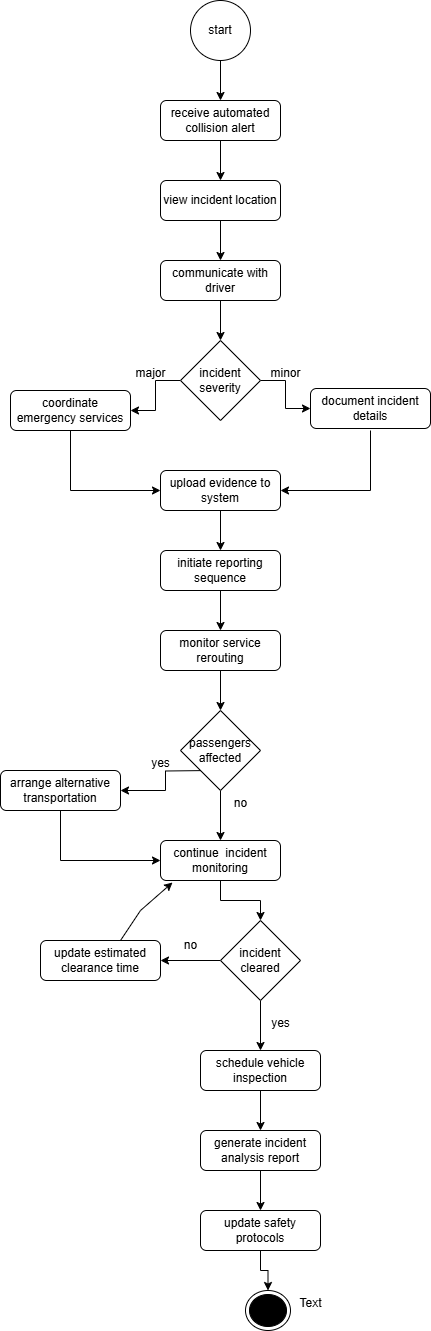

The diagram above was exported from draw.io. Its source (the exported page's mxGraphModel, read from the mxfile embedded in the PNG):
<mxGraphModel dx="872" dy="439" grid="1" gridSize="10" guides="1" tooltips="1" connect="1" arrows="1" fold="1" page="1" pageScale="1" pageWidth="827" pageHeight="1169" math="0" shadow="0">
  <root>
    <mxCell id="0" />
    <mxCell id="1" parent="0" />
    <mxCell id="IDvp5-cL8l-F-hbYB8O3-4" value="" style="edgeStyle=orthogonalEdgeStyle;rounded=0;orthogonalLoop=1;jettySize=auto;html=1;" edge="1" parent="1" source="IDvp5-cL8l-F-hbYB8O3-2" target="IDvp5-cL8l-F-hbYB8O3-3">
      <mxGeometry relative="1" as="geometry" />
    </mxCell>
    <mxCell id="IDvp5-cL8l-F-hbYB8O3-2" value="start" style="ellipse;whiteSpace=wrap;html=1;aspect=fixed;" vertex="1" parent="1">
      <mxGeometry x="380" y="30" width="60" height="60" as="geometry" />
    </mxCell>
    <mxCell id="IDvp5-cL8l-F-hbYB8O3-6" value="" style="edgeStyle=orthogonalEdgeStyle;rounded=0;orthogonalLoop=1;jettySize=auto;html=1;" edge="1" parent="1" source="IDvp5-cL8l-F-hbYB8O3-3" target="IDvp5-cL8l-F-hbYB8O3-5">
      <mxGeometry relative="1" as="geometry" />
    </mxCell>
    <mxCell id="IDvp5-cL8l-F-hbYB8O3-3" value="receive automated collision alert" style="rounded=1;whiteSpace=wrap;html=1;" vertex="1" parent="1">
      <mxGeometry x="350" y="130" width="120" height="40" as="geometry" />
    </mxCell>
    <mxCell id="IDvp5-cL8l-F-hbYB8O3-8" value="" style="edgeStyle=orthogonalEdgeStyle;rounded=0;orthogonalLoop=1;jettySize=auto;html=1;" edge="1" parent="1" source="IDvp5-cL8l-F-hbYB8O3-5" target="IDvp5-cL8l-F-hbYB8O3-7">
      <mxGeometry relative="1" as="geometry" />
    </mxCell>
    <mxCell id="IDvp5-cL8l-F-hbYB8O3-5" value="view incident location" style="rounded=1;whiteSpace=wrap;html=1;" vertex="1" parent="1">
      <mxGeometry x="350" y="210" width="120" height="40" as="geometry" />
    </mxCell>
    <mxCell id="IDvp5-cL8l-F-hbYB8O3-10" value="" style="edgeStyle=orthogonalEdgeStyle;rounded=0;orthogonalLoop=1;jettySize=auto;html=1;" edge="1" parent="1" source="IDvp5-cL8l-F-hbYB8O3-7" target="IDvp5-cL8l-F-hbYB8O3-9">
      <mxGeometry relative="1" as="geometry" />
    </mxCell>
    <mxCell id="IDvp5-cL8l-F-hbYB8O3-7" value="communicate with driver" style="rounded=1;whiteSpace=wrap;html=1;" vertex="1" parent="1">
      <mxGeometry x="350" y="290" width="120" height="40" as="geometry" />
    </mxCell>
    <mxCell id="IDvp5-cL8l-F-hbYB8O3-12" value="" style="edgeStyle=orthogonalEdgeStyle;rounded=0;orthogonalLoop=1;jettySize=auto;html=1;" edge="1" parent="1" source="IDvp5-cL8l-F-hbYB8O3-9" target="IDvp5-cL8l-F-hbYB8O3-11">
      <mxGeometry relative="1" as="geometry" />
    </mxCell>
    <mxCell id="IDvp5-cL8l-F-hbYB8O3-15" value="" style="edgeStyle=orthogonalEdgeStyle;rounded=0;orthogonalLoop=1;jettySize=auto;html=1;" edge="1" parent="1" source="IDvp5-cL8l-F-hbYB8O3-9" target="IDvp5-cL8l-F-hbYB8O3-14">
      <mxGeometry relative="1" as="geometry" />
    </mxCell>
    <mxCell id="IDvp5-cL8l-F-hbYB8O3-9" value="incident severity" style="rhombus;whiteSpace=wrap;html=1;" vertex="1" parent="1">
      <mxGeometry x="370" y="370" width="80" height="80" as="geometry" />
    </mxCell>
    <mxCell id="IDvp5-cL8l-F-hbYB8O3-11" value="coordinate emergency services" style="rounded=1;whiteSpace=wrap;html=1;" vertex="1" parent="1">
      <mxGeometry x="200" y="420" width="120" height="40" as="geometry" />
    </mxCell>
    <mxCell id="IDvp5-cL8l-F-hbYB8O3-13" value="major" style="text;html=1;align=center;verticalAlign=middle;resizable=0;points=[];autosize=1;strokeColor=none;fillColor=none;" vertex="1" parent="1">
      <mxGeometry x="315" y="388" width="50" height="30" as="geometry" />
    </mxCell>
    <mxCell id="IDvp5-cL8l-F-hbYB8O3-14" value="document incident details" style="rounded=1;whiteSpace=wrap;html=1;" vertex="1" parent="1">
      <mxGeometry x="500" y="418" width="120" height="40" as="geometry" />
    </mxCell>
    <mxCell id="IDvp5-cL8l-F-hbYB8O3-16" value="minor" style="text;html=1;align=center;verticalAlign=middle;resizable=0;points=[];autosize=1;strokeColor=none;fillColor=none;" vertex="1" parent="1">
      <mxGeometry x="450" y="388" width="50" height="30" as="geometry" />
    </mxCell>
    <mxCell id="IDvp5-cL8l-F-hbYB8O3-23" value="" style="edgeStyle=orthogonalEdgeStyle;rounded=0;orthogonalLoop=1;jettySize=auto;html=1;" edge="1" parent="1" source="IDvp5-cL8l-F-hbYB8O3-17" target="IDvp5-cL8l-F-hbYB8O3-20">
      <mxGeometry relative="1" as="geometry" />
    </mxCell>
    <mxCell id="IDvp5-cL8l-F-hbYB8O3-17" value="upload evidence to system" style="rounded=1;whiteSpace=wrap;html=1;" vertex="1" parent="1">
      <mxGeometry x="350" y="500" width="120" height="40" as="geometry" />
    </mxCell>
    <mxCell id="IDvp5-cL8l-F-hbYB8O3-18" value="" style="endArrow=classic;html=1;rounded=0;entryX=0;entryY=0.5;entryDx=0;entryDy=0;exitX=0.5;exitY=1;exitDx=0;exitDy=0;" edge="1" parent="1" source="IDvp5-cL8l-F-hbYB8O3-11" target="IDvp5-cL8l-F-hbYB8O3-17">
      <mxGeometry width="50" height="50" relative="1" as="geometry">
        <mxPoint x="265" y="530" as="sourcePoint" />
        <mxPoint x="315" y="480" as="targetPoint" />
        <Array as="points">
          <mxPoint x="260" y="520" />
        </Array>
      </mxGeometry>
    </mxCell>
    <mxCell id="IDvp5-cL8l-F-hbYB8O3-19" value="" style="endArrow=classic;html=1;rounded=0;entryX=1;entryY=0.5;entryDx=0;entryDy=0;" edge="1" parent="1" target="IDvp5-cL8l-F-hbYB8O3-17">
      <mxGeometry width="50" height="50" relative="1" as="geometry">
        <mxPoint x="560" y="460" as="sourcePoint" />
        <mxPoint x="580" y="480" as="targetPoint" />
        <Array as="points">
          <mxPoint x="560" y="520" />
        </Array>
      </mxGeometry>
    </mxCell>
    <mxCell id="IDvp5-cL8l-F-hbYB8O3-22" value="" style="edgeStyle=orthogonalEdgeStyle;rounded=0;orthogonalLoop=1;jettySize=auto;html=1;" edge="1" parent="1" source="IDvp5-cL8l-F-hbYB8O3-20" target="IDvp5-cL8l-F-hbYB8O3-21">
      <mxGeometry relative="1" as="geometry" />
    </mxCell>
    <mxCell id="IDvp5-cL8l-F-hbYB8O3-20" value="initiate reporting sequence" style="rounded=1;whiteSpace=wrap;html=1;" vertex="1" parent="1">
      <mxGeometry x="350" y="580" width="120" height="40" as="geometry" />
    </mxCell>
    <mxCell id="IDvp5-cL8l-F-hbYB8O3-25" value="" style="edgeStyle=orthogonalEdgeStyle;rounded=0;orthogonalLoop=1;jettySize=auto;html=1;" edge="1" parent="1" source="IDvp5-cL8l-F-hbYB8O3-21" target="IDvp5-cL8l-F-hbYB8O3-24">
      <mxGeometry relative="1" as="geometry" />
    </mxCell>
    <mxCell id="IDvp5-cL8l-F-hbYB8O3-21" value="monitor service rerouting" style="rounded=1;whiteSpace=wrap;html=1;" vertex="1" parent="1">
      <mxGeometry x="350" y="660" width="120" height="40" as="geometry" />
    </mxCell>
    <mxCell id="IDvp5-cL8l-F-hbYB8O3-27" value="" style="edgeStyle=orthogonalEdgeStyle;rounded=0;orthogonalLoop=1;jettySize=auto;html=1;entryX=1;entryY=0.5;entryDx=0;entryDy=0;" edge="1" parent="1" target="IDvp5-cL8l-F-hbYB8O3-26">
      <mxGeometry relative="1" as="geometry">
        <mxPoint x="400" y="800" as="sourcePoint" />
        <mxPoint x="340" y="840" as="targetPoint" />
      </mxGeometry>
    </mxCell>
    <mxCell id="IDvp5-cL8l-F-hbYB8O3-30" value="" style="edgeStyle=orthogonalEdgeStyle;rounded=0;orthogonalLoop=1;jettySize=auto;html=1;" edge="1" parent="1" source="IDvp5-cL8l-F-hbYB8O3-24" target="IDvp5-cL8l-F-hbYB8O3-29">
      <mxGeometry relative="1" as="geometry" />
    </mxCell>
    <mxCell id="IDvp5-cL8l-F-hbYB8O3-24" value="passengers affected" style="rhombus;whiteSpace=wrap;html=1;" vertex="1" parent="1">
      <mxGeometry x="370" y="740" width="80" height="80" as="geometry" />
    </mxCell>
    <mxCell id="IDvp5-cL8l-F-hbYB8O3-26" value="arrange alternative transportation" style="rounded=1;whiteSpace=wrap;html=1;" vertex="1" parent="1">
      <mxGeometry x="190" y="800" width="120" height="40" as="geometry" />
    </mxCell>
    <mxCell id="IDvp5-cL8l-F-hbYB8O3-28" value="yes" style="text;html=1;align=center;verticalAlign=middle;resizable=0;points=[];autosize=1;strokeColor=none;fillColor=none;" vertex="1" parent="1">
      <mxGeometry x="330" y="778" width="40" height="30" as="geometry" />
    </mxCell>
    <mxCell id="IDvp5-cL8l-F-hbYB8O3-34" value="" style="edgeStyle=orthogonalEdgeStyle;rounded=0;orthogonalLoop=1;jettySize=auto;html=1;" edge="1" parent="1" source="IDvp5-cL8l-F-hbYB8O3-29" target="IDvp5-cL8l-F-hbYB8O3-33">
      <mxGeometry relative="1" as="geometry" />
    </mxCell>
    <mxCell id="IDvp5-cL8l-F-hbYB8O3-29" value="continue&amp;nbsp; incident monitoring" style="rounded=1;whiteSpace=wrap;html=1;" vertex="1" parent="1">
      <mxGeometry x="350" y="870" width="120" height="40" as="geometry" />
    </mxCell>
    <mxCell id="IDvp5-cL8l-F-hbYB8O3-31" value="no" style="text;html=1;align=center;verticalAlign=middle;resizable=0;points=[];autosize=1;strokeColor=none;fillColor=none;" vertex="1" parent="1">
      <mxGeometry x="410" y="818" width="40" height="30" as="geometry" />
    </mxCell>
    <mxCell id="IDvp5-cL8l-F-hbYB8O3-32" value="" style="endArrow=classic;html=1;rounded=0;entryX=0;entryY=0.5;entryDx=0;entryDy=0;exitX=0.5;exitY=1;exitDx=0;exitDy=0;" edge="1" parent="1" source="IDvp5-cL8l-F-hbYB8O3-26" target="IDvp5-cL8l-F-hbYB8O3-29">
      <mxGeometry width="50" height="50" relative="1" as="geometry">
        <mxPoint x="260" y="915" as="sourcePoint" />
        <mxPoint x="310" y="865" as="targetPoint" />
        <Array as="points">
          <mxPoint x="250" y="890" />
        </Array>
      </mxGeometry>
    </mxCell>
    <mxCell id="IDvp5-cL8l-F-hbYB8O3-36" value="" style="edgeStyle=orthogonalEdgeStyle;rounded=0;orthogonalLoop=1;jettySize=auto;html=1;" edge="1" parent="1" source="IDvp5-cL8l-F-hbYB8O3-33" target="IDvp5-cL8l-F-hbYB8O3-35">
      <mxGeometry relative="1" as="geometry" />
    </mxCell>
    <mxCell id="IDvp5-cL8l-F-hbYB8O3-39" value="" style="edgeStyle=orthogonalEdgeStyle;rounded=0;orthogonalLoop=1;jettySize=auto;html=1;" edge="1" parent="1" source="IDvp5-cL8l-F-hbYB8O3-33" target="IDvp5-cL8l-F-hbYB8O3-38">
      <mxGeometry relative="1" as="geometry" />
    </mxCell>
    <mxCell id="IDvp5-cL8l-F-hbYB8O3-33" value="incident cleared" style="rhombus;whiteSpace=wrap;html=1;" vertex="1" parent="1">
      <mxGeometry x="410" y="950" width="80" height="80" as="geometry" />
    </mxCell>
    <mxCell id="IDvp5-cL8l-F-hbYB8O3-35" value="update estimated clearance time" style="rounded=1;whiteSpace=wrap;html=1;" vertex="1" parent="1">
      <mxGeometry x="230" y="970" width="120" height="40" as="geometry" />
    </mxCell>
    <mxCell id="IDvp5-cL8l-F-hbYB8O3-37" value="no" style="text;html=1;align=center;verticalAlign=middle;resizable=0;points=[];autosize=1;strokeColor=none;fillColor=none;" vertex="1" parent="1">
      <mxGeometry x="360" y="960" width="40" height="30" as="geometry" />
    </mxCell>
    <mxCell id="IDvp5-cL8l-F-hbYB8O3-43" value="" style="edgeStyle=orthogonalEdgeStyle;rounded=0;orthogonalLoop=1;jettySize=auto;html=1;" edge="1" parent="1" source="IDvp5-cL8l-F-hbYB8O3-38" target="IDvp5-cL8l-F-hbYB8O3-42">
      <mxGeometry relative="1" as="geometry" />
    </mxCell>
    <mxCell id="IDvp5-cL8l-F-hbYB8O3-38" value="schedule vehicle inspection" style="rounded=1;whiteSpace=wrap;html=1;" vertex="1" parent="1">
      <mxGeometry x="390" y="1080" width="120" height="40" as="geometry" />
    </mxCell>
    <mxCell id="IDvp5-cL8l-F-hbYB8O3-40" value="yes" style="text;html=1;align=center;verticalAlign=middle;resizable=0;points=[];autosize=1;strokeColor=none;fillColor=none;" vertex="1" parent="1">
      <mxGeometry x="450" y="1038" width="40" height="30" as="geometry" />
    </mxCell>
    <mxCell id="IDvp5-cL8l-F-hbYB8O3-41" value="" style="endArrow=classic;html=1;rounded=0;entryX=0.1;entryY=1.05;entryDx=0;entryDy=0;entryPerimeter=0;" edge="1" parent="1" target="IDvp5-cL8l-F-hbYB8O3-29">
      <mxGeometry width="50" height="50" relative="1" as="geometry">
        <mxPoint x="310" y="970" as="sourcePoint" />
        <mxPoint x="360" y="920" as="targetPoint" />
        <Array as="points">
          <mxPoint x="330" y="940" />
        </Array>
      </mxGeometry>
    </mxCell>
    <mxCell id="IDvp5-cL8l-F-hbYB8O3-45" value="" style="edgeStyle=orthogonalEdgeStyle;rounded=0;orthogonalLoop=1;jettySize=auto;html=1;" edge="1" parent="1" source="IDvp5-cL8l-F-hbYB8O3-42" target="IDvp5-cL8l-F-hbYB8O3-44">
      <mxGeometry relative="1" as="geometry" />
    </mxCell>
    <mxCell id="IDvp5-cL8l-F-hbYB8O3-42" value="generate incident analysis report" style="rounded=1;whiteSpace=wrap;html=1;" vertex="1" parent="1">
      <mxGeometry x="390" y="1160" width="120" height="40" as="geometry" />
    </mxCell>
    <mxCell id="IDvp5-cL8l-F-hbYB8O3-47" value="" style="edgeStyle=orthogonalEdgeStyle;rounded=0;orthogonalLoop=1;jettySize=auto;html=1;" edge="1" parent="1" source="IDvp5-cL8l-F-hbYB8O3-44" target="IDvp5-cL8l-F-hbYB8O3-46">
      <mxGeometry relative="1" as="geometry" />
    </mxCell>
    <mxCell id="IDvp5-cL8l-F-hbYB8O3-44" value="update safety protocols" style="rounded=1;whiteSpace=wrap;html=1;" vertex="1" parent="1">
      <mxGeometry x="390" y="1240" width="120" height="40" as="geometry" />
    </mxCell>
    <mxCell id="IDvp5-cL8l-F-hbYB8O3-46" value="" style="ellipse;html=1;shape=endState;fillColor=#000000;strokeColor=#000000;" vertex="1" parent="1">
      <mxGeometry x="435" y="1320" width="45" height="40" as="geometry" />
    </mxCell>
    <mxCell id="IDvp5-cL8l-F-hbYB8O3-49" value="Text" style="text;html=1;align=center;verticalAlign=middle;resizable=0;points=[];autosize=1;strokeColor=none;fillColor=none;" vertex="1" parent="1">
      <mxGeometry x="475" y="1318" width="50" height="30" as="geometry" />
    </mxCell>
  </root>
</mxGraphModel>